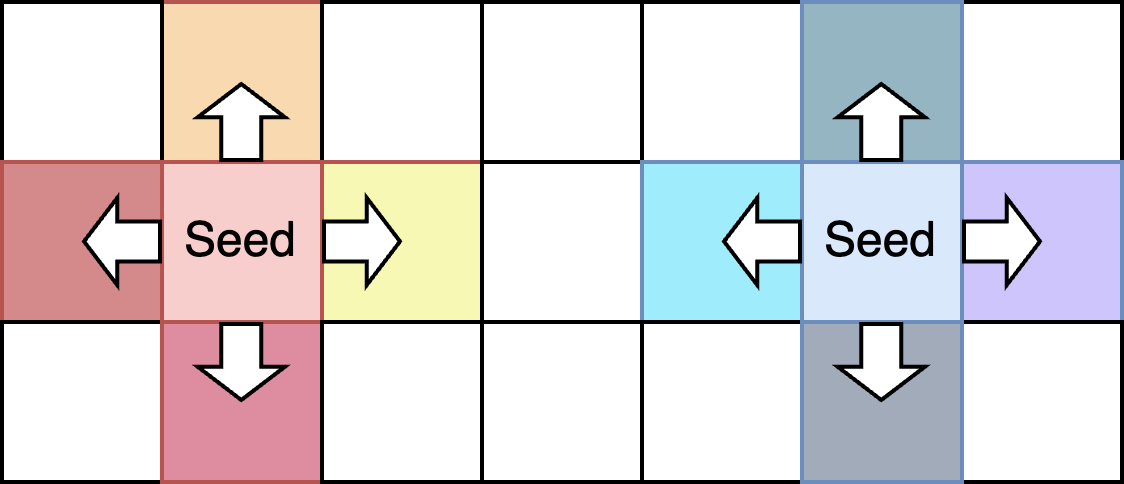

The diagram above was exported from draw.io. Its source (the exported page's mxGraphModel, read from the mxfile embedded in the PNG):
<mxGraphModel dx="371" dy="309" grid="1" gridSize="10" guides="1" tooltips="1" connect="1" arrows="1" fold="1" page="1" pageScale="1" pageWidth="827" pageHeight="1169" math="0" shadow="0">
  <root>
    <mxCell id="0" />
    <mxCell id="1" parent="0" />
    <mxCell id="7gQFKVPAK3qw9RhIAlXg-1" value="Seed" style="rounded=0;whiteSpace=wrap;html=1;fillColor=#f8cecc;strokeColor=#b85450;" vertex="1" parent="1">
      <mxGeometry x="240" y="240" width="40" height="40" as="geometry" />
    </mxCell>
    <mxCell id="7gQFKVPAK3qw9RhIAlXg-2" value="Seed" style="rounded=0;whiteSpace=wrap;html=1;fillColor=#dae8fc;strokeColor=#6c8ebf;" vertex="1" parent="1">
      <mxGeometry x="400" y="240" width="40" height="40" as="geometry" />
    </mxCell>
    <mxCell id="7gQFKVPAK3qw9RhIAlXg-3" value="" style="rounded=0;whiteSpace=wrap;html=1;fillColor=#F8D9B0;strokeColor=#b85450;" vertex="1" parent="1">
      <mxGeometry x="240" y="200" width="40" height="40" as="geometry" />
    </mxCell>
    <mxCell id="7gQFKVPAK3qw9RhIAlXg-4" value="" style="rounded=0;whiteSpace=wrap;html=1;" vertex="1" parent="1">
      <mxGeometry x="200" y="200" width="40" height="40" as="geometry" />
    </mxCell>
    <mxCell id="7gQFKVPAK3qw9RhIAlXg-6" value="" style="rounded=0;whiteSpace=wrap;html=1;fillColor=#D48A8A;strokeColor=#b85450;" vertex="1" parent="1">
      <mxGeometry x="200" y="240" width="40" height="40" as="geometry" />
    </mxCell>
    <mxCell id="7gQFKVPAK3qw9RhIAlXg-7" value="" style="rounded=0;whiteSpace=wrap;html=1;" vertex="1" parent="1">
      <mxGeometry x="200" y="280" width="40" height="40" as="geometry" />
    </mxCell>
    <mxCell id="7gQFKVPAK3qw9RhIAlXg-9" value="" style="rounded=0;whiteSpace=wrap;html=1;fillColor=#DE8C9F;strokeColor=#b85450;" vertex="1" parent="1">
      <mxGeometry x="240" y="280" width="40" height="40" as="geometry" />
    </mxCell>
    <mxCell id="7gQFKVPAK3qw9RhIAlXg-12" value="" style="rounded=0;whiteSpace=wrap;html=1;" vertex="1" parent="1">
      <mxGeometry x="280" y="200" width="40" height="40" as="geometry" />
    </mxCell>
    <mxCell id="7gQFKVPAK3qw9RhIAlXg-14" value="" style="rounded=0;whiteSpace=wrap;html=1;fillColor=#F8F8B5;strokeColor=#b85450;" vertex="1" parent="1">
      <mxGeometry x="280" y="240" width="40" height="40" as="geometry" />
    </mxCell>
    <mxCell id="7gQFKVPAK3qw9RhIAlXg-15" value="" style="rounded=0;whiteSpace=wrap;html=1;" vertex="1" parent="1">
      <mxGeometry x="280" y="280" width="40" height="40" as="geometry" />
    </mxCell>
    <mxCell id="7gQFKVPAK3qw9RhIAlXg-17" value="" style="rounded=0;whiteSpace=wrap;html=1;" vertex="1" parent="1">
      <mxGeometry x="320" y="200" width="40" height="40" as="geometry" />
    </mxCell>
    <mxCell id="7gQFKVPAK3qw9RhIAlXg-19" value="" style="rounded=0;whiteSpace=wrap;html=1;" vertex="1" parent="1">
      <mxGeometry x="320" y="240" width="40" height="40" as="geometry" />
    </mxCell>
    <mxCell id="7gQFKVPAK3qw9RhIAlXg-20" value="" style="rounded=0;whiteSpace=wrap;html=1;" vertex="1" parent="1">
      <mxGeometry x="320" y="280" width="40" height="40" as="geometry" />
    </mxCell>
    <mxCell id="7gQFKVPAK3qw9RhIAlXg-22" value="" style="rounded=0;whiteSpace=wrap;html=1;" vertex="1" parent="1">
      <mxGeometry x="360" y="200" width="40" height="40" as="geometry" />
    </mxCell>
    <mxCell id="7gQFKVPAK3qw9RhIAlXg-24" value="" style="rounded=0;whiteSpace=wrap;html=1;fillColor=#9FECFC;strokeColor=#6c8ebf;" vertex="1" parent="1">
      <mxGeometry x="360" y="240" width="40" height="40" as="geometry" />
    </mxCell>
    <mxCell id="7gQFKVPAK3qw9RhIAlXg-25" value="" style="rounded=0;whiteSpace=wrap;html=1;" vertex="1" parent="1">
      <mxGeometry x="360" y="280" width="40" height="40" as="geometry" />
    </mxCell>
    <mxCell id="7gQFKVPAK3qw9RhIAlXg-27" value="" style="rounded=0;whiteSpace=wrap;html=1;" vertex="1" parent="1">
      <mxGeometry x="440" y="200" width="40" height="40" as="geometry" />
    </mxCell>
    <mxCell id="7gQFKVPAK3qw9RhIAlXg-29" value="" style="rounded=0;whiteSpace=wrap;html=1;fillColor=#CEC5FC;strokeColor=#6c8ebf;" vertex="1" parent="1">
      <mxGeometry x="440" y="240" width="40" height="40" as="geometry" />
    </mxCell>
    <mxCell id="7gQFKVPAK3qw9RhIAlXg-30" value="" style="rounded=0;whiteSpace=wrap;html=1;" vertex="1" parent="1">
      <mxGeometry x="440" y="280" width="40" height="40" as="geometry" />
    </mxCell>
    <mxCell id="7gQFKVPAK3qw9RhIAlXg-32" value="" style="rounded=0;whiteSpace=wrap;html=1;fillColor=#95B5C2;strokeColor=#6c8ebf;" vertex="1" parent="1">
      <mxGeometry x="400" y="200" width="40" height="40" as="geometry" />
    </mxCell>
    <mxCell id="7gQFKVPAK3qw9RhIAlXg-35" value="" style="rounded=0;whiteSpace=wrap;html=1;fillColor=#A1ABBA;strokeColor=#6c8ebf;" vertex="1" parent="1">
      <mxGeometry x="400" y="280" width="40" height="40" as="geometry" />
    </mxCell>
    <mxCell id="7gQFKVPAK3qw9RhIAlXg-38" value="" style="shape=flexArrow;endArrow=classic;html=1;rounded=0;endWidth=10.833333333333334;endSize=2.4444444444444446;fillColor=default;" edge="1" parent="1">
      <mxGeometry width="50" height="50" relative="1" as="geometry">
        <mxPoint x="280" y="259.86" as="sourcePoint" />
        <mxPoint x="300" y="259.86" as="targetPoint" />
      </mxGeometry>
    </mxCell>
    <mxCell id="7gQFKVPAK3qw9RhIAlXg-39" value="" style="shape=flexArrow;endArrow=classic;html=1;rounded=0;endWidth=10.833333333333334;endSize=2.4444444444444446;fillColor=default;" edge="1" parent="1">
      <mxGeometry width="50" height="50" relative="1" as="geometry">
        <mxPoint x="259.83" y="280" as="sourcePoint" />
        <mxPoint x="259.83" y="300" as="targetPoint" />
      </mxGeometry>
    </mxCell>
    <mxCell id="7gQFKVPAK3qw9RhIAlXg-40" value="" style="shape=flexArrow;endArrow=classic;html=1;rounded=0;endWidth=10.833333333333334;endSize=2.4444444444444446;fillColor=default;" edge="1" parent="1">
      <mxGeometry width="50" height="50" relative="1" as="geometry">
        <mxPoint x="240" y="259.86" as="sourcePoint" />
        <mxPoint x="220" y="259.86" as="targetPoint" />
      </mxGeometry>
    </mxCell>
    <mxCell id="7gQFKVPAK3qw9RhIAlXg-41" value="" style="shape=flexArrow;endArrow=classic;html=1;rounded=0;endWidth=10.833333333333334;endSize=2.4444444444444446;fillColor=default;" edge="1" parent="1">
      <mxGeometry width="50" height="50" relative="1" as="geometry">
        <mxPoint x="259.83" y="240" as="sourcePoint" />
        <mxPoint x="259.83" y="220" as="targetPoint" />
      </mxGeometry>
    </mxCell>
    <mxCell id="7gQFKVPAK3qw9RhIAlXg-42" value="" style="shape=flexArrow;endArrow=classic;html=1;rounded=0;endWidth=10.833333333333334;endSize=2.4444444444444446;fillColor=default;" edge="1" parent="1">
      <mxGeometry width="50" height="50" relative="1" as="geometry">
        <mxPoint x="419.83" y="280" as="sourcePoint" />
        <mxPoint x="419.83" y="300" as="targetPoint" />
      </mxGeometry>
    </mxCell>
    <mxCell id="7gQFKVPAK3qw9RhIAlXg-43" value="" style="shape=flexArrow;endArrow=classic;html=1;rounded=0;endWidth=10.833333333333334;endSize=2.4444444444444446;fillColor=default;" edge="1" parent="1">
      <mxGeometry width="50" height="50" relative="1" as="geometry">
        <mxPoint x="419.83" y="240" as="sourcePoint" />
        <mxPoint x="419.83" y="220" as="targetPoint" />
      </mxGeometry>
    </mxCell>
    <mxCell id="7gQFKVPAK3qw9RhIAlXg-44" value="" style="shape=flexArrow;endArrow=classic;html=1;rounded=0;endWidth=10.833333333333334;endSize=2.4444444444444446;fillColor=default;" edge="1" parent="1">
      <mxGeometry width="50" height="50" relative="1" as="geometry">
        <mxPoint x="440" y="259.86" as="sourcePoint" />
        <mxPoint x="460" y="259.86" as="targetPoint" />
      </mxGeometry>
    </mxCell>
    <mxCell id="7gQFKVPAK3qw9RhIAlXg-45" value="" style="shape=flexArrow;endArrow=classic;html=1;rounded=0;endWidth=10.833333333333334;endSize=2.4444444444444446;fillColor=default;" edge="1" parent="1">
      <mxGeometry width="50" height="50" relative="1" as="geometry">
        <mxPoint x="400" y="259.86" as="sourcePoint" />
        <mxPoint x="380" y="259.86" as="targetPoint" />
      </mxGeometry>
    </mxCell>
  </root>
</mxGraphModel>